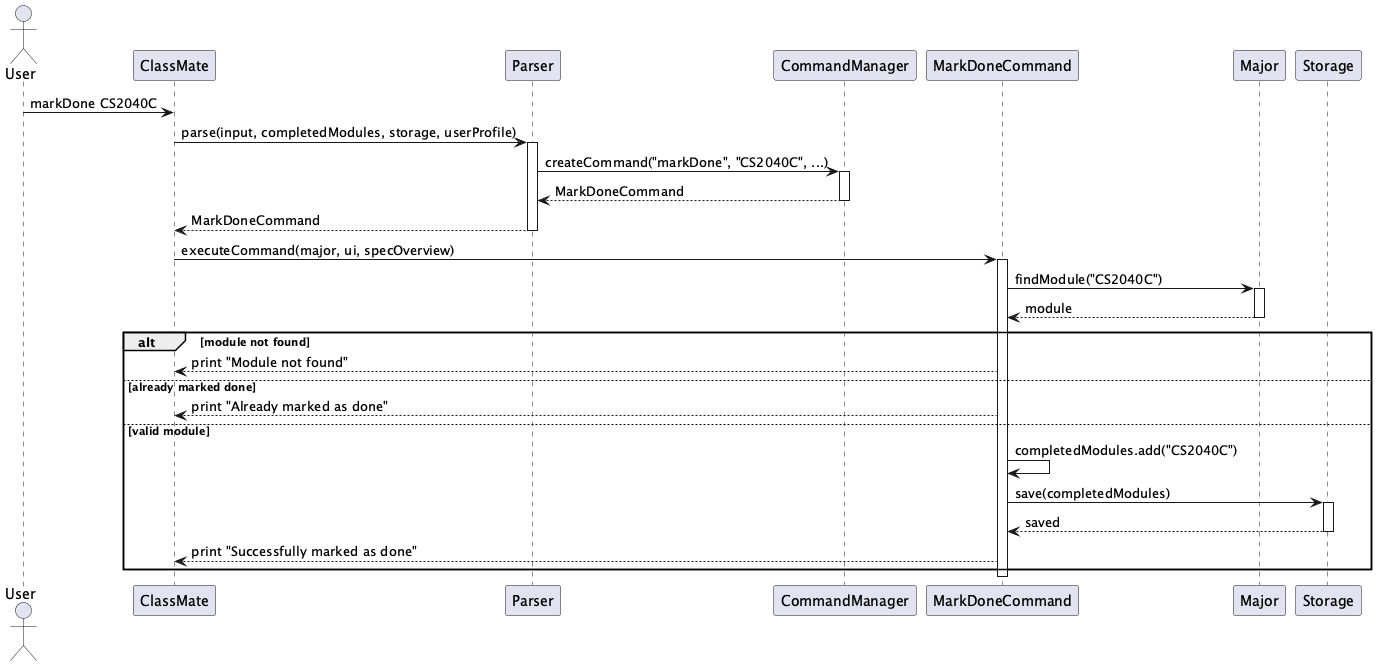

The diagram above was rendered by PlantUML. Its source (embedded in the PNG):
@startuml
actor User
participant ClassMate
participant Parser
participant CommandManager
participant MarkDoneCommand
participant Major
participant Storage

User -> ClassMate : markDone CS2040C
ClassMate -> Parser : parse(input, completedModules, storage, userProfile)
activate Parser
Parser -> CommandManager : createCommand("markDone", "CS2040C", ...)
activate CommandManager
CommandManager --> Parser : MarkDoneCommand
deactivate CommandManager
Parser --> ClassMate : MarkDoneCommand
deactivate Parser

ClassMate -> MarkDoneCommand : executeCommand(major, ui, specOverview)
activate MarkDoneCommand
MarkDoneCommand -> Major : findModule("CS2040C")
activate Major
Major --> MarkDoneCommand : module
deactivate Major

alt module not found
    MarkDoneCommand --> ClassMate : print "Module not found"
else already marked done
    MarkDoneCommand --> ClassMate : print "Already marked as done"
else valid module
    MarkDoneCommand -> MarkDoneCommand : completedModules.add("CS2040C")
    MarkDoneCommand -> Storage : save(completedModules)
    activate Storage
    Storage --> MarkDoneCommand : saved
    deactivate Storage
    MarkDoneCommand --> ClassMate : print "Successfully marked as done"
end
deactivate MarkDoneCommand
@enduml